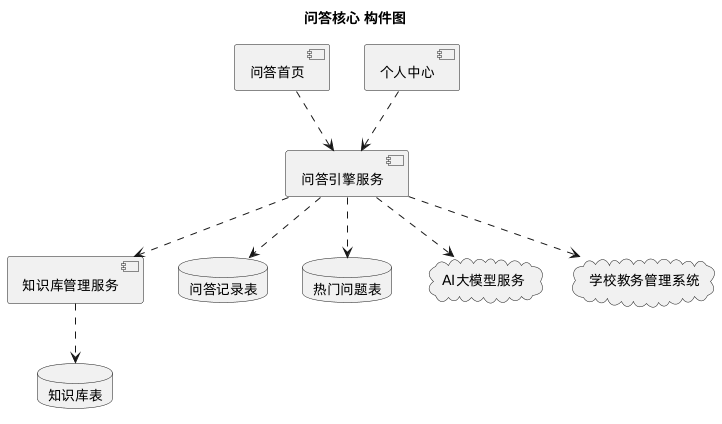

The diagram above was rendered by PlantUML. Its source (embedded in the PNG):
@startuml
title 问答核心 构件图

component 问答首页
component 个人中心

component 问答引擎服务
component 知识库管理服务

database 知识库表
database 问答记录表
database 热门问题表

cloud AI大模型服务
cloud 学校教务管理系统

问答首页 ..> 问答引擎服务
个人中心 ..> 问答引擎服务

问答引擎服务 ..> 知识库管理服务
问答引擎服务 ..> AI大模型服务
问答引擎服务 ..> 学校教务管理系统

知识库管理服务 ..> 知识库表
问答引擎服务 ..> 问答记录表
问答引擎服务 ..> 热门问题表
@enduml